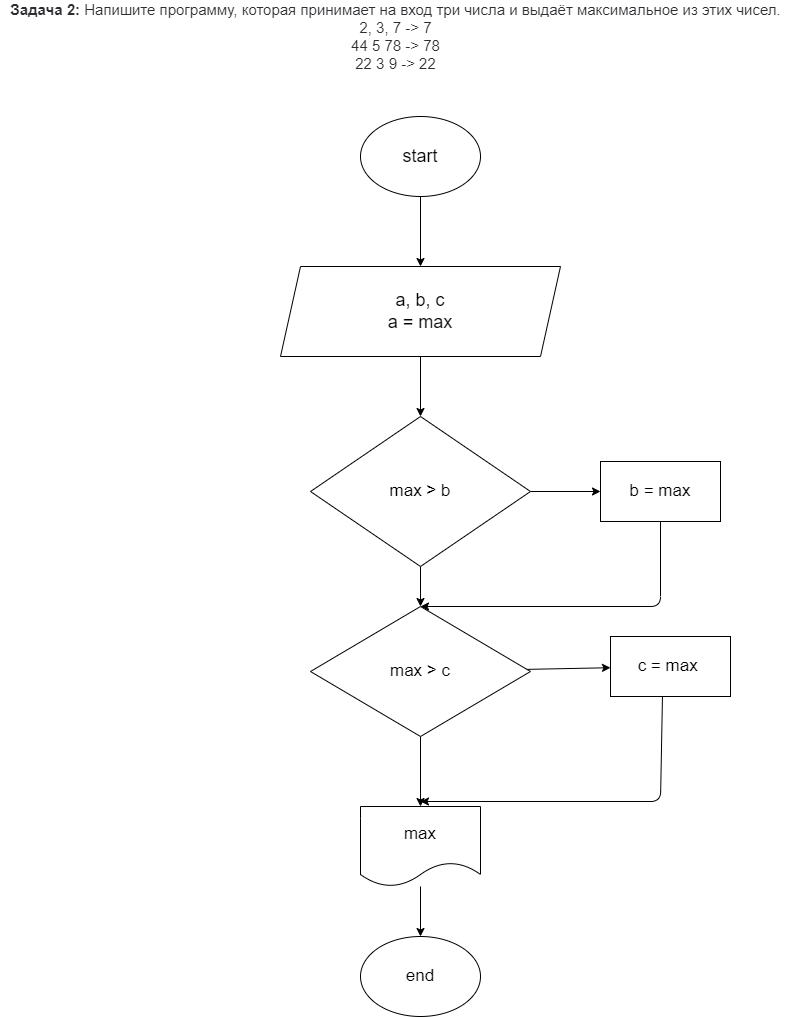

The diagram above was exported from draw.io. Its source (the exported page's mxGraphModel, read from the mxfile embedded in the PNG):
<mxGraphModel dx="1633" dy="364" grid="1" gridSize="10" guides="1" tooltips="1" connect="1" arrows="1" fold="1" page="1" pageScale="1" pageWidth="827" pageHeight="1169" math="0" shadow="0">
  <root>
    <mxCell id="0" />
    <mxCell id="1" parent="0" />
    <mxCell id="2" value="&lt;p style=&quot;box-sizing: border-box ; margin: 0px ; color: rgb(44 , 45 , 48) ; font-family: &amp;#34;roboto&amp;#34; , &amp;#34;san francisco&amp;#34; , &amp;#34;helvetica neue&amp;#34; , &amp;#34;helvetica&amp;#34; , &amp;#34;arial&amp;#34; ; font-size: 15px ; background-color: rgb(255 , 255 , 255)&quot;&gt;&lt;span style=&quot;box-sizing: border-box ; font-weight: 700&quot;&gt;Задача 2:&lt;/span&gt;&amp;nbsp;Напишите программу, которая принимает на вход три числа и выдаёт максимальное из этих чисел.&lt;/p&gt;&lt;p style=&quot;box-sizing: border-box ; margin: 0px ; color: rgb(44 , 45 , 48) ; font-family: &amp;#34;roboto&amp;#34; , &amp;#34;san francisco&amp;#34; , &amp;#34;helvetica neue&amp;#34; , &amp;#34;helvetica&amp;#34; , &amp;#34;arial&amp;#34; ; font-size: 15px ; background-color: rgb(255 , 255 , 255)&quot;&gt;2, 3, 7 -&amp;gt; 7&lt;br style=&quot;box-sizing: border-box&quot;&gt;44 5 78 -&amp;gt; 78&lt;br style=&quot;box-sizing: border-box&quot;&gt;22 3 9 -&amp;gt; 22&lt;/p&gt;" style="text;html=1;align=center;verticalAlign=middle;resizable=0;points=[];autosize=1;strokeColor=none;fillColor=none;" parent="1" vertex="1">
      <mxGeometry x="-220" y="10" width="790" height="60" as="geometry" />
    </mxCell>
    <mxCell id="5" value="" style="edgeStyle=none;html=1;fontSize=18;" parent="1" source="3" target="4" edge="1">
      <mxGeometry relative="1" as="geometry" />
    </mxCell>
    <mxCell id="3" value="&lt;font style=&quot;font-size: 18px&quot;&gt;start&lt;/font&gt;" style="ellipse;whiteSpace=wrap;html=1;" parent="1" vertex="1">
      <mxGeometry x="140" y="120" width="120" height="80" as="geometry" />
    </mxCell>
    <mxCell id="7" value="" style="edgeStyle=none;html=1;fontSize=18;" parent="1" source="4" target="6" edge="1">
      <mxGeometry relative="1" as="geometry" />
    </mxCell>
    <mxCell id="4" value="&lt;font style=&quot;font-size: 18px&quot;&gt;a, b, c&lt;br&gt;a = max&lt;br&gt;&lt;/font&gt;" style="shape=parallelogram;perimeter=parallelogramPerimeter;whiteSpace=wrap;html=1;fixedSize=1;" parent="1" vertex="1">
      <mxGeometry x="60" y="270" width="280" height="90" as="geometry" />
    </mxCell>
    <mxCell id="9" value="" style="edgeStyle=none;html=1;fontSize=17;" parent="1" source="6" target="8" edge="1">
      <mxGeometry relative="1" as="geometry" />
    </mxCell>
    <mxCell id="11" value="" style="edgeStyle=none;html=1;fontSize=17;" parent="1" source="6" target="10" edge="1">
      <mxGeometry relative="1" as="geometry" />
    </mxCell>
    <mxCell id="6" value="&lt;font style=&quot;font-size: 17px&quot;&gt;max &amp;gt; b&lt;/font&gt;" style="rhombus;whiteSpace=wrap;html=1;" parent="1" vertex="1">
      <mxGeometry x="90" y="420" width="220" height="150" as="geometry" />
    </mxCell>
    <mxCell id="14" style="edgeStyle=none;html=1;exitX=0.5;exitY=1;exitDx=0;exitDy=0;fontSize=17;" parent="1" source="8" edge="1">
      <mxGeometry relative="1" as="geometry">
        <mxPoint x="200" y="610" as="targetPoint" />
        <Array as="points">
          <mxPoint x="440" y="610" />
        </Array>
      </mxGeometry>
    </mxCell>
    <mxCell id="8" value="&lt;font style=&quot;font-size: 17px&quot;&gt;b = max&lt;/font&gt;" style="whiteSpace=wrap;html=1;" parent="1" vertex="1">
      <mxGeometry x="380" y="465" width="120" height="60" as="geometry" />
    </mxCell>
    <mxCell id="13" value="" style="edgeStyle=none;html=1;fontSize=17;" parent="1" source="10" target="12" edge="1">
      <mxGeometry relative="1" as="geometry" />
    </mxCell>
    <mxCell id="16" value="" style="edgeStyle=none;html=1;fontSize=17;" parent="1" source="10" edge="1">
      <mxGeometry relative="1" as="geometry">
        <mxPoint x="200" y="810" as="targetPoint" />
      </mxGeometry>
    </mxCell>
    <mxCell id="10" value="&lt;font style=&quot;font-size: 17px&quot;&gt;max &amp;gt; c&lt;/font&gt;" style="rhombus;whiteSpace=wrap;html=1;" parent="1" vertex="1">
      <mxGeometry x="90" y="610" width="220" height="130" as="geometry" />
    </mxCell>
    <mxCell id="12" value="&lt;font style=&quot;font-size: 17px&quot;&gt;c = max&amp;nbsp;&lt;/font&gt;" style="whiteSpace=wrap;html=1;" parent="1" vertex="1">
      <mxGeometry x="390" y="640" width="120" height="60" as="geometry" />
    </mxCell>
    <mxCell id="20" value="" style="edgeStyle=none;html=1;fontSize=17;" parent="1" source="17" target="19" edge="1">
      <mxGeometry relative="1" as="geometry" />
    </mxCell>
    <mxCell id="17" value="max" style="shape=document;whiteSpace=wrap;html=1;boundedLbl=1;fontSize=17;" parent="1" vertex="1">
      <mxGeometry x="140" y="810" width="120" height="80" as="geometry" />
    </mxCell>
    <mxCell id="18" style="edgeStyle=none;html=1;fontSize=17;exitX=0.433;exitY=1;exitDx=0;exitDy=0;exitPerimeter=0;" parent="1" source="12" edge="1">
      <mxGeometry relative="1" as="geometry">
        <mxPoint x="200" y="805" as="targetPoint" />
        <mxPoint x="440" y="710" as="sourcePoint" />
        <Array as="points">
          <mxPoint x="440" y="805" />
        </Array>
      </mxGeometry>
    </mxCell>
    <mxCell id="19" value="end" style="ellipse;whiteSpace=wrap;html=1;fontSize=17;" parent="1" vertex="1">
      <mxGeometry x="140" y="940" width="120" height="80" as="geometry" />
    </mxCell>
  </root>
</mxGraphModel>